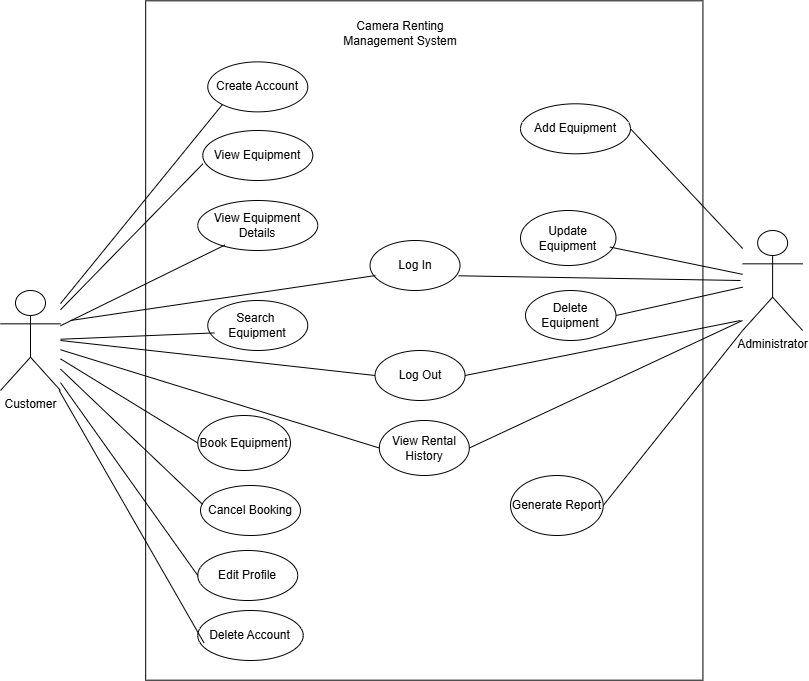

The diagram above was exported from draw.io. Its source (the exported page's mxGraphModel, read from the mxfile embedded in the PNG):
<mxGraphModel dx="1216" dy="664" grid="1" gridSize="10" guides="1" tooltips="1" connect="1" arrows="1" fold="1" page="1" pageScale="1" pageWidth="850" pageHeight="1100" background="none" math="0" shadow="0">
  <root>
    <mxCell id="0" />
    <mxCell id="1" parent="0" />
    <mxCell id="TT65mlUZ9kBCJgR_i2r5-1" parent="1" style="rounded=0;whiteSpace=wrap;html=1;rotation=-90;" value="" vertex="1">
      <mxGeometry height="557.26" width="679.37" x="104.11" y="111.37" as="geometry" />
    </mxCell>
    <mxCell id="TT65mlUZ9kBCJgR_i2r5-3" parent="1" style="text;html=1;whiteSpace=wrap;strokeColor=none;fillColor=none;align=center;verticalAlign=middle;rounded=0;" value="Camera Renting Management System" vertex="1">
      <mxGeometry height="40" width="130" x="354.53" y="63.30000000000001" as="geometry" />
    </mxCell>
    <mxCell id="TT65mlUZ9kBCJgR_i2r5-4" parent="1" style="shape=umlActor;verticalLabelPosition=bottom;verticalAlign=top;html=1;outlineConnect=0;" value="Customer&lt;div&gt;&lt;br&gt;&lt;/div&gt;" vertex="1">
      <mxGeometry height="100" width="60" x="20" y="340" as="geometry" />
    </mxCell>
    <mxCell id="TT65mlUZ9kBCJgR_i2r5-9" parent="1" style="shape=umlActor;verticalLabelPosition=bottom;verticalAlign=top;html=1;outlineConnect=0;" value="Administrator&lt;div&gt;&lt;br&gt;&lt;/div&gt;" vertex="1">
      <mxGeometry height="100" width="60" x="762.11" y="280" as="geometry" />
    </mxCell>
    <mxCell id="TT65mlUZ9kBCJgR_i2r5-12" parent="1" style="ellipse;whiteSpace=wrap;html=1;" value="Log In" vertex="1">
      <mxGeometry height="50" width="90" x="389.53" y="290" as="geometry" />
    </mxCell>
    <mxCell id="TT65mlUZ9kBCJgR_i2r5-13" parent="1" style="ellipse;whiteSpace=wrap;html=1;" value="Log Out" vertex="1">
      <mxGeometry height="50" width="90" x="394.53" y="400" as="geometry" />
    </mxCell>
    <mxCell id="TT65mlUZ9kBCJgR_i2r5-14" parent="1" style="ellipse;whiteSpace=wrap;html=1;" value="Create Account" vertex="1">
      <mxGeometry height="50" width="100" x="227.26999999999998" y="111.37" as="geometry" />
    </mxCell>
    <mxCell id="TT65mlUZ9kBCJgR_i2r5-15" parent="1" style="ellipse;whiteSpace=wrap;html=1;" value="View Equipment" vertex="1">
      <mxGeometry height="50" width="110" x="222.27" y="180" as="geometry" />
    </mxCell>
    <mxCell id="TT65mlUZ9kBCJgR_i2r5-16" parent="1" style="ellipse;whiteSpace=wrap;html=1;" value="Search&amp;nbsp; Equipment" vertex="1">
      <mxGeometry height="50" width="100" x="227.27" y="350" as="geometry" />
    </mxCell>
    <mxCell id="TT65mlUZ9kBCJgR_i2r5-17" parent="1" style="ellipse;whiteSpace=wrap;html=1;" value="Book Equipment" vertex="1">
      <mxGeometry height="55" width="92.73" x="217.27" y="465" as="geometry" />
    </mxCell>
    <mxCell id="TT65mlUZ9kBCJgR_i2r5-19" edge="1" parent="1" style="endArrow=none;html=1;rounded=0;entryX=0;entryY=0.5;entryDx=0;entryDy=0;" target="TT65mlUZ9kBCJgR_i2r5-13" value="">
      <mxGeometry height="50" relative="1" width="50" as="geometry">
        <mxPoint x="80" y="390" as="sourcePoint" />
        <mxPoint x="450" y="280" as="targetPoint" />
      </mxGeometry>
    </mxCell>
    <mxCell id="TT65mlUZ9kBCJgR_i2r5-20" edge="1" parent="1" source="TT65mlUZ9kBCJgR_i2r5-4" style="endArrow=none;html=1;rounded=0;entryX=0.002;entryY=0.664;entryDx=0;entryDy=0;entryPerimeter=0;" target="TT65mlUZ9kBCJgR_i2r5-15" value="">
      <mxGeometry height="50" relative="1" width="50" as="geometry">
        <mxPoint x="400" y="330" as="sourcePoint" />
        <mxPoint x="450" y="280" as="targetPoint" />
      </mxGeometry>
    </mxCell>
    <mxCell id="TT65mlUZ9kBCJgR_i2r5-21" edge="1" parent="1" source="TT65mlUZ9kBCJgR_i2r5-4" style="endArrow=none;html=1;rounded=0;entryX=0.066;entryY=0.648;entryDx=0;entryDy=0;entryPerimeter=0;" target="TT65mlUZ9kBCJgR_i2r5-16" value="">
      <mxGeometry height="50" relative="1" width="50" as="geometry">
        <mxPoint x="400" y="330" as="sourcePoint" />
        <mxPoint x="450" y="280" as="targetPoint" />
      </mxGeometry>
    </mxCell>
    <mxCell id="TT65mlUZ9kBCJgR_i2r5-22" edge="1" parent="1" source="TT65mlUZ9kBCJgR_i2r5-4" style="endArrow=none;html=1;rounded=0;entryX=0;entryY=0.5;entryDx=0;entryDy=0;" target="TT65mlUZ9kBCJgR_i2r5-17" value="">
      <mxGeometry height="50" relative="1" width="50" as="geometry">
        <mxPoint x="400" y="330" as="sourcePoint" />
        <mxPoint x="450" y="280" as="targetPoint" />
      </mxGeometry>
    </mxCell>
    <mxCell id="TT65mlUZ9kBCJgR_i2r5-23" parent="1" style="ellipse;whiteSpace=wrap;html=1;" value="Cancel Booking" vertex="1">
      <mxGeometry height="50" width="100" x="220" y="535" as="geometry" />
    </mxCell>
    <mxCell id="TT65mlUZ9kBCJgR_i2r5-24" edge="1" parent="1" source="TT65mlUZ9kBCJgR_i2r5-4" style="endArrow=none;html=1;rounded=0;entryX=0.02;entryY=0.376;entryDx=0;entryDy=0;entryPerimeter=0;" target="TT65mlUZ9kBCJgR_i2r5-23" value="">
      <mxGeometry height="50" relative="1" width="50" as="geometry">
        <mxPoint x="400" y="330" as="sourcePoint" />
        <mxPoint x="450" y="280" as="targetPoint" />
      </mxGeometry>
    </mxCell>
    <mxCell id="TT65mlUZ9kBCJgR_i2r5-25" parent="1" style="ellipse;whiteSpace=wrap;html=1;" value="Edit Profile" vertex="1">
      <mxGeometry height="50" width="100" x="217.27" y="600" as="geometry" />
    </mxCell>
    <mxCell id="TT65mlUZ9kBCJgR_i2r5-26" parent="1" style="ellipse;whiteSpace=wrap;html=1;" value="Delete Account" vertex="1">
      <mxGeometry height="50" width="105.47" x="217.27" y="660" as="geometry" />
    </mxCell>
    <mxCell id="TT65mlUZ9kBCJgR_i2r5-27" edge="1" parent="1" source="TT65mlUZ9kBCJgR_i2r5-4" style="endArrow=none;html=1;rounded=0;entryX=0;entryY=0.5;entryDx=0;entryDy=0;" target="TT65mlUZ9kBCJgR_i2r5-25" value="">
      <mxGeometry height="50" relative="1" width="50" as="geometry">
        <mxPoint x="400" y="530" as="sourcePoint" />
        <mxPoint x="450" y="480" as="targetPoint" />
      </mxGeometry>
    </mxCell>
    <mxCell id="TT65mlUZ9kBCJgR_i2r5-28" edge="1" parent="1" source="TT65mlUZ9kBCJgR_i2r5-4" style="endArrow=none;html=1;rounded=0;entryX=0.059;entryY=0.648;entryDx=0;entryDy=0;entryPerimeter=0;" target="TT65mlUZ9kBCJgR_i2r5-26" value="">
      <mxGeometry height="50" relative="1" width="50" as="geometry">
        <mxPoint x="400" y="530" as="sourcePoint" />
        <mxPoint x="450" y="480" as="targetPoint" />
      </mxGeometry>
    </mxCell>
    <mxCell id="TT65mlUZ9kBCJgR_i2r5-48" parent="1" style="ellipse;whiteSpace=wrap;html=1;" value="Add Equipment" vertex="1">
      <mxGeometry height="50" width="110" x="540" y="153.3" as="geometry" />
    </mxCell>
    <mxCell id="TT65mlUZ9kBCJgR_i2r5-49" parent="1" style="ellipse;whiteSpace=wrap;html=1;" value="Update Equipment" vertex="1">
      <mxGeometry height="55" width="95.47" x="540" y="260" as="geometry" />
    </mxCell>
    <mxCell id="TT65mlUZ9kBCJgR_i2r5-50" parent="1" style="ellipse;whiteSpace=wrap;html=1;" value="Delete Equipment" vertex="1">
      <mxGeometry height="50" width="90.47" x="545" y="340" as="geometry" />
    </mxCell>
    <mxCell id="TT65mlUZ9kBCJgR_i2r5-51" parent="1" style="ellipse;whiteSpace=wrap;html=1;" value="View Rental History" vertex="1">
      <mxGeometry height="55" width="90" x="398.79999999999995" y="470" as="geometry" />
    </mxCell>
    <mxCell id="TT65mlUZ9kBCJgR_i2r5-52" parent="1" style="ellipse;whiteSpace=wrap;html=1;" value="Generate Report" vertex="1">
      <mxGeometry height="60" width="92.73" x="530" y="525" as="geometry" />
    </mxCell>
    <mxCell id="TT65mlUZ9kBCJgR_i2r5-54" edge="1" parent="1" source="TT65mlUZ9kBCJgR_i2r5-48" style="endArrow=none;html=1;rounded=0;exitX=1;exitY=0.5;exitDx=0;exitDy=0;" target="TT65mlUZ9kBCJgR_i2r5-9" value="">
      <mxGeometry height="50" relative="1" width="50" as="geometry">
        <mxPoint x="400" y="420" as="sourcePoint" />
        <mxPoint x="450" y="370" as="targetPoint" />
      </mxGeometry>
    </mxCell>
    <mxCell id="TT65mlUZ9kBCJgR_i2r5-55" edge="1" parent="1" source="TT65mlUZ9kBCJgR_i2r5-49" style="endArrow=none;html=1;rounded=0;exitX=0.936;exitY=0.664;exitDx=0;exitDy=0;exitPerimeter=0;" target="TT65mlUZ9kBCJgR_i2r5-9" value="">
      <mxGeometry height="50" relative="1" width="50" as="geometry">
        <mxPoint x="400" y="420" as="sourcePoint" />
        <mxPoint x="450" y="370" as="targetPoint" />
      </mxGeometry>
    </mxCell>
    <mxCell id="TT65mlUZ9kBCJgR_i2r5-56" edge="1" parent="1" source="TT65mlUZ9kBCJgR_i2r5-50" style="endArrow=none;html=1;rounded=0;exitX=1;exitY=0.5;exitDx=0;exitDy=0;" target="TT65mlUZ9kBCJgR_i2r5-9" value="">
      <mxGeometry height="50" relative="1" width="50" as="geometry">
        <mxPoint x="590" y="370" as="sourcePoint" />
        <mxPoint x="450" y="370" as="targetPoint" />
      </mxGeometry>
    </mxCell>
    <mxCell id="TT65mlUZ9kBCJgR_i2r5-57" edge="1" parent="1" source="TT65mlUZ9kBCJgR_i2r5-51" style="endArrow=none;html=1;rounded=0;exitX=1;exitY=0.5;exitDx=0;exitDy=0;" value="">
      <mxGeometry height="50" relative="1" width="50" as="geometry">
        <mxPoint x="400" y="420" as="sourcePoint" />
        <mxPoint x="762" y="370" as="targetPoint" />
      </mxGeometry>
    </mxCell>
    <mxCell id="TT65mlUZ9kBCJgR_i2r5-58" edge="1" parent="1" source="TT65mlUZ9kBCJgR_i2r5-52" style="endArrow=none;html=1;rounded=0;exitX=1;exitY=0.5;exitDx=0;exitDy=0;entryX=0;entryY=1;entryDx=0;entryDy=0;entryPerimeter=0;" target="TT65mlUZ9kBCJgR_i2r5-9" value="">
      <mxGeometry height="50" relative="1" width="50" as="geometry">
        <mxPoint x="400" y="420" as="sourcePoint" />
        <mxPoint x="450" y="370" as="targetPoint" />
      </mxGeometry>
    </mxCell>
    <mxCell id="TT65mlUZ9kBCJgR_i2r5-59" edge="1" parent="1" style="endArrow=none;html=1;rounded=0;entryX=0.06;entryY=0.701;entryDx=0;entryDy=0;entryPerimeter=0;" target="TT65mlUZ9kBCJgR_i2r5-12" value="">
      <mxGeometry height="50" relative="1" width="50" as="geometry">
        <mxPoint x="90" y="370" as="sourcePoint" />
        <mxPoint x="420" y="380" as="targetPoint" />
      </mxGeometry>
    </mxCell>
    <mxCell id="TT65mlUZ9kBCJgR_i2r5-60" edge="1" parent="1" source="TT65mlUZ9kBCJgR_i2r5-51" style="endArrow=none;html=1;rounded=0;exitX=0;exitY=0.5;exitDx=0;exitDy=0;" target="TT65mlUZ9kBCJgR_i2r5-4" value="">
      <mxGeometry height="50" relative="1" width="50" as="geometry">
        <mxPoint x="370" y="430" as="sourcePoint" />
        <mxPoint x="420" y="380" as="targetPoint" />
      </mxGeometry>
    </mxCell>
    <mxCell id="TT65mlUZ9kBCJgR_i2r5-61" parent="1" style="ellipse;whiteSpace=wrap;html=1;" value="View Equipment Details" vertex="1">
      <mxGeometry height="50" width="120" x="217.27" y="250" as="geometry" />
    </mxCell>
    <mxCell id="TT65mlUZ9kBCJgR_i2r5-62" edge="1" parent="1" source="TT65mlUZ9kBCJgR_i2r5-4" style="endArrow=none;html=1;rounded=0;entryX=0.225;entryY=0.892;entryDx=0;entryDy=0;entryPerimeter=0;" target="TT65mlUZ9kBCJgR_i2r5-61" value="">
      <mxGeometry height="50" relative="1" width="50" as="geometry">
        <mxPoint x="370" y="420" as="sourcePoint" />
        <mxPoint x="420" y="370" as="targetPoint" />
      </mxGeometry>
    </mxCell>
    <mxCell id="TT65mlUZ9kBCJgR_i2r5-65" edge="1" parent="1" style="endArrow=none;html=1;rounded=0;entryX=0.984;entryY=0.706;entryDx=0;entryDy=0;entryPerimeter=0;" target="TT65mlUZ9kBCJgR_i2r5-12" value="">
      <mxGeometry height="50" relative="1" width="50" as="geometry">
        <mxPoint x="760" y="330" as="sourcePoint" />
        <mxPoint x="420" y="370" as="targetPoint" />
      </mxGeometry>
    </mxCell>
    <mxCell id="TT65mlUZ9kBCJgR_i2r5-68" edge="1" parent="1" source="TT65mlUZ9kBCJgR_i2r5-13" style="endArrow=none;html=1;rounded=0;exitX=1;exitY=0.5;exitDx=0;exitDy=0;" value="">
      <mxGeometry height="50" relative="1" width="50" as="geometry">
        <mxPoint x="370" y="420" as="sourcePoint" />
        <mxPoint x="760" y="370" as="targetPoint" />
      </mxGeometry>
    </mxCell>
    <mxCell id="TT65mlUZ9kBCJgR_i2r5-69" edge="1" parent="1" source="TT65mlUZ9kBCJgR_i2r5-4" style="endArrow=none;html=1;rounded=0;entryX=0;entryY=1;entryDx=0;entryDy=0;" target="TT65mlUZ9kBCJgR_i2r5-14" value="">
      <mxGeometry height="50" relative="1" width="50" as="geometry">
        <mxPoint x="70" y="330" as="sourcePoint" />
        <mxPoint x="420" y="370" as="targetPoint" />
      </mxGeometry>
    </mxCell>
  </root>
</mxGraphModel>